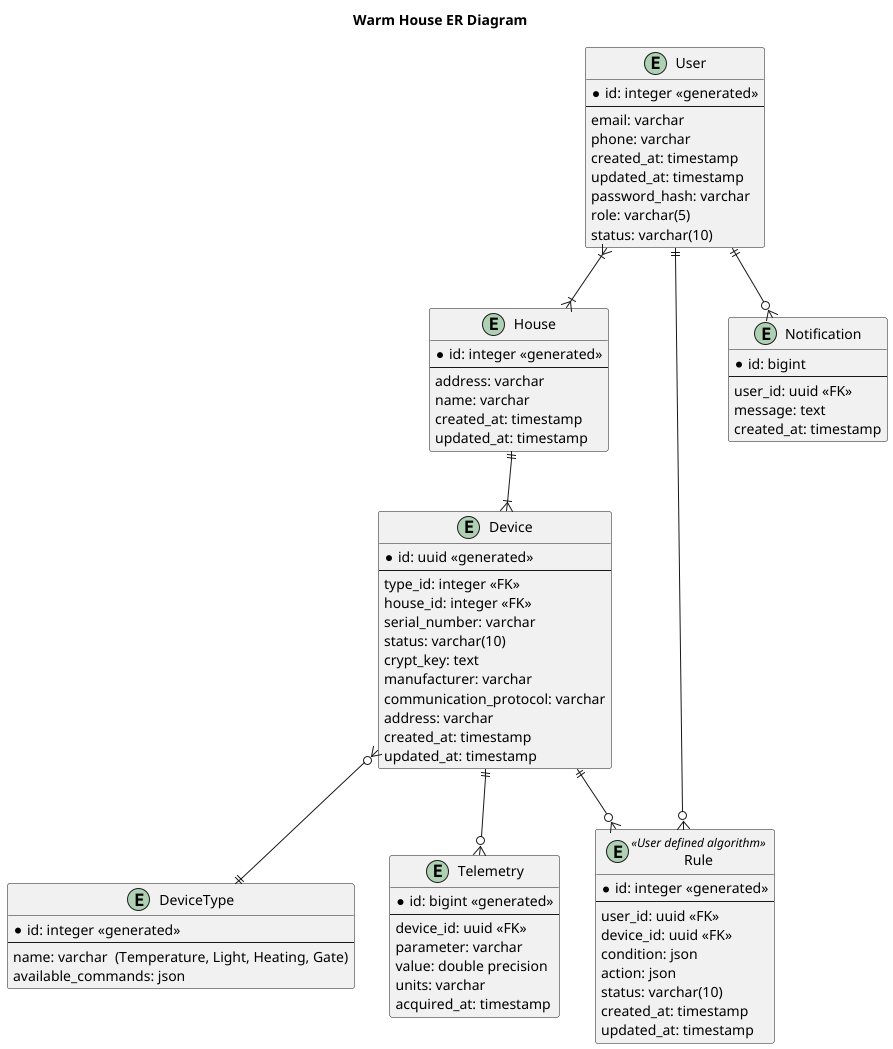

The diagram above was rendered by PlantUML. Its source (embedded in the PNG):
@startuml
title Warm House ER Diagram

entity User {
    * id: integer <<generated>>
    --
    email: varchar
    phone: varchar
    created_at: timestamp
    updated_at: timestamp
    password_hash: varchar
    role: varchar(5)
    status: varchar(10)
}

entity House {
    * id: integer <<generated>>
    --
    address: varchar
    name: varchar
    created_at: timestamp
    updated_at: timestamp
}

entity Device {
    * id: uuid <<generated>>
    --
    type_id: integer <<FK>>
    house_id: integer <<FK>>
    serial_number: varchar
    status: varchar(10)
    crypt_key: text
    manufacturer: varchar
    communication_protocol: varchar
    address: varchar
    created_at: timestamp
    updated_at: timestamp
}

entity DeviceType {
    * id: integer <<generated>>
    --
    name: varchar  (Temperature, Light, Heating, Gate)
    available_commands: json
}

entity Telemetry {
    * id: bigint <<generated>>
    --
    device_id: uuid <<FK>>
    parameter: varchar
    value: double precision
    units: varchar
    acquired_at: timestamp
}

entity Rule<<User defined algorithm>> {
    * id: integer <<generated>>
    --
    user_id: uuid <<FK>>
    device_id: uuid <<FK>>
    condition: json
    action: json
    status: varchar(10)
    created_at: timestamp
    updated_at: timestamp
}

entity Notification {
    * id: bigint
    --
    user_id: uuid <<FK>>
    message: text
    created_at: timestamp
}

User }|--|{ House
House ||--|{ Device
Device }o--|| DeviceType
Device ||--o{ Telemetry
User ||--o{ Rule
Device ||--o{ Rule
User ||--o{ Notification

@enduml